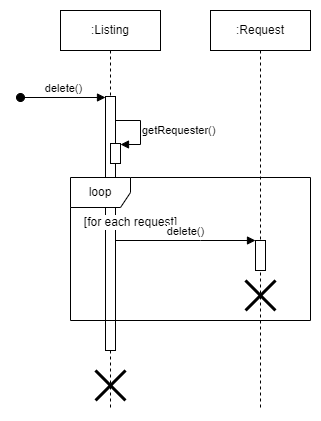

The diagram above was exported from draw.io. Its source (the exported page's mxGraphModel, read from the mxfile embedded in the PNG):
<mxGraphModel dx="903" dy="729" grid="1" gridSize="10" guides="1" tooltips="1" connect="1" arrows="1" fold="1" page="1" pageScale="1" pageWidth="827" pageHeight="1169" math="0" shadow="0">
  <root>
    <mxCell id="0" />
    <mxCell id="1" parent="0" />
    <mxCell id="WkL5jkIXlIg0Ucig-qgN-1" value=":Listing" style="shape=umlLifeline;perimeter=lifelinePerimeter;whiteSpace=wrap;html=1;container=0;dropTarget=0;collapsible=0;recursiveResize=0;outlineConnect=0;portConstraint=eastwest;newEdgeStyle={&quot;edgeStyle&quot;:&quot;elbowEdgeStyle&quot;,&quot;elbow&quot;:&quot;vertical&quot;,&quot;curved&quot;:0,&quot;rounded&quot;:0};" vertex="1" parent="1">
      <mxGeometry x="110" y="40" width="100" height="400" as="geometry" />
    </mxCell>
    <mxCell id="WkL5jkIXlIg0Ucig-qgN-2" value="" style="html=1;points=[];perimeter=orthogonalPerimeter;outlineConnect=0;targetShapes=umlLifeline;portConstraint=eastwest;newEdgeStyle={&quot;edgeStyle&quot;:&quot;elbowEdgeStyle&quot;,&quot;elbow&quot;:&quot;vertical&quot;,&quot;curved&quot;:0,&quot;rounded&quot;:0};" vertex="1" parent="WkL5jkIXlIg0Ucig-qgN-1">
      <mxGeometry x="45" y="86" width="10" height="254" as="geometry" />
    </mxCell>
    <mxCell id="WkL5jkIXlIg0Ucig-qgN-3" value="delete()" style="html=1;verticalAlign=bottom;startArrow=oval;endArrow=block;startSize=8;edgeStyle=elbowEdgeStyle;elbow=vertical;curved=0;rounded=0;" edge="1" parent="WkL5jkIXlIg0Ucig-qgN-1">
      <mxGeometry relative="1" as="geometry">
        <mxPoint x="-40" y="87" as="sourcePoint" />
        <mxPoint x="45" y="87" as="targetPoint" />
      </mxGeometry>
    </mxCell>
    <mxCell id="r0-wD3GD2MHO4uKVv-Fj-1" value="" style="html=1;points=[];perimeter=orthogonalPerimeter;outlineConnect=0;targetShapes=umlLifeline;portConstraint=eastwest;newEdgeStyle={&quot;edgeStyle&quot;:&quot;elbowEdgeStyle&quot;,&quot;elbow&quot;:&quot;vertical&quot;,&quot;curved&quot;:0,&quot;rounded&quot;:0};" vertex="1" parent="WkL5jkIXlIg0Ucig-qgN-1">
      <mxGeometry x="50" y="133" width="10" height="20" as="geometry" />
    </mxCell>
    <mxCell id="r0-wD3GD2MHO4uKVv-Fj-2" value="getRequester()" style="html=1;verticalAlign=middle;endArrow=block;edgeStyle=orthogonalEdgeStyle;elbow=vertical;rounded=0;labelPosition=right;verticalLabelPosition=middle;align=left;" edge="1" parent="WkL5jkIXlIg0Ucig-qgN-1" target="r0-wD3GD2MHO4uKVv-Fj-1">
      <mxGeometry relative="1" as="geometry">
        <mxPoint x="55" y="110" as="sourcePoint" />
        <Array as="points">
          <mxPoint x="80" y="110" />
          <mxPoint x="80" y="134" />
        </Array>
        <mxPoint x="320" y="130" as="targetPoint" />
      </mxGeometry>
    </mxCell>
    <mxCell id="r0-wD3GD2MHO4uKVv-Fj-3" value="" style="shape=umlDestroy;whiteSpace=wrap;html=1;strokeWidth=3;targetShapes=umlLifeline;" vertex="1" parent="WkL5jkIXlIg0Ucig-qgN-1">
      <mxGeometry x="35" y="360" width="30" height="30" as="geometry" />
    </mxCell>
    <mxCell id="WkL5jkIXlIg0Ucig-qgN-7" value=":Request" style="shape=umlLifeline;perimeter=lifelinePerimeter;whiteSpace=wrap;html=1;container=0;dropTarget=0;collapsible=0;recursiveResize=0;outlineConnect=0;portConstraint=eastwest;newEdgeStyle={&quot;edgeStyle&quot;:&quot;elbowEdgeStyle&quot;,&quot;elbow&quot;:&quot;vertical&quot;,&quot;curved&quot;:0,&quot;rounded&quot;:0};" vertex="1" parent="1">
      <mxGeometry x="260" y="40" width="100" height="400" as="geometry" />
    </mxCell>
    <mxCell id="WkL5jkIXlIg0Ucig-qgN-8" value="" style="html=1;points=[];perimeter=orthogonalPerimeter;outlineConnect=0;targetShapes=umlLifeline;portConstraint=eastwest;newEdgeStyle={&quot;edgeStyle&quot;:&quot;elbowEdgeStyle&quot;,&quot;elbow&quot;:&quot;vertical&quot;,&quot;curved&quot;:0,&quot;rounded&quot;:0};" vertex="1" parent="WkL5jkIXlIg0Ucig-qgN-7">
      <mxGeometry x="45" y="230" width="10" height="30" as="geometry" />
    </mxCell>
    <mxCell id="WkL5jkIXlIg0Ucig-qgN-9" value="" style="shape=umlDestroy;whiteSpace=wrap;html=1;strokeWidth=3;targetShapes=umlLifeline;" vertex="1" parent="WkL5jkIXlIg0Ucig-qgN-7">
      <mxGeometry x="35" y="270" width="30" height="30" as="geometry" />
    </mxCell>
    <mxCell id="WkL5jkIXlIg0Ucig-qgN-13" value="loop" style="shape=umlFrame;whiteSpace=wrap;html=1;pointerEvents=0;" vertex="1" parent="1">
      <mxGeometry x="120" y="207" width="240" height="143" as="geometry" />
    </mxCell>
    <mxCell id="WkL5jkIXlIg0Ucig-qgN-14" value="[for each request]" style="text;html=1;align=center;verticalAlign=middle;resizable=0;points=[];autosize=1;strokeColor=none;fillColor=none;labelBackgroundColor=default;" vertex="1" parent="1">
      <mxGeometry x="120" y="237" width="120" height="30" as="geometry" />
    </mxCell>
    <mxCell id="WkL5jkIXlIg0Ucig-qgN-15" value="delete()" style="html=1;verticalAlign=bottom;endArrow=block;edgeStyle=elbowEdgeStyle;elbow=vertical;curved=0;rounded=0;" edge="1" parent="1" source="WkL5jkIXlIg0Ucig-qgN-2" target="WkL5jkIXlIg0Ucig-qgN-8">
      <mxGeometry relative="1" as="geometry">
        <mxPoint x="190" y="320" as="sourcePoint" />
        <Array as="points">
          <mxPoint x="250" y="270" />
          <mxPoint x="280" y="320" />
          <mxPoint x="315" y="170" />
        </Array>
        <mxPoint x="310" y="320" as="targetPoint" />
      </mxGeometry>
    </mxCell>
  </root>
</mxGraphModel>